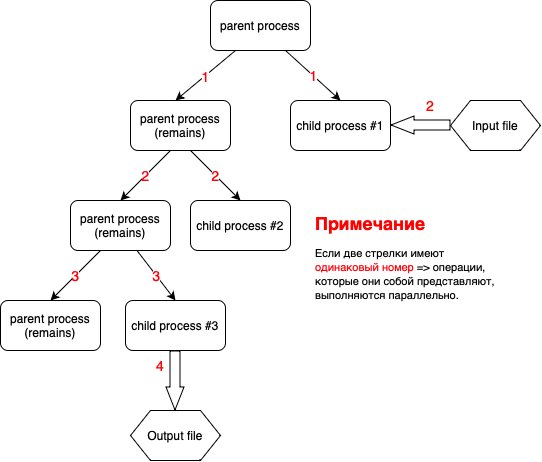

The diagram above was exported from draw.io. Its source (the exported page's mxGraphModel, read from the mxfile embedded in the PNG):
<mxGraphModel dx="587" dy="437" grid="1" gridSize="10" guides="1" tooltips="1" connect="1" arrows="1" fold="1" page="1" pageScale="1" pageWidth="827" pageHeight="1169" math="0" shadow="0">
  <root>
    <mxCell id="0" />
    <mxCell id="1" parent="0" />
    <mxCell id="Mq0ceF3pwTwVJ5jFYngf-2" value="parent process" style="rounded=1;whiteSpace=wrap;html=1;" parent="1" vertex="1">
      <mxGeometry x="260" y="150" width="100" height="50" as="geometry" />
    </mxCell>
    <mxCell id="Mq0ceF3pwTwVJ5jFYngf-3" value="parent process (remains)" style="rounded=1;whiteSpace=wrap;html=1;" parent="1" vertex="1">
      <mxGeometry x="180" y="250" width="100" height="50" as="geometry" />
    </mxCell>
    <mxCell id="Mq0ceF3pwTwVJ5jFYngf-4" value="child process #1" style="rounded=1;whiteSpace=wrap;html=1;" parent="1" vertex="1">
      <mxGeometry x="340" y="250" width="100" height="50" as="geometry" />
    </mxCell>
    <mxCell id="Mq0ceF3pwTwVJ5jFYngf-7" value="parent process (remains)" style="rounded=1;whiteSpace=wrap;html=1;" parent="1" vertex="1">
      <mxGeometry x="120" y="350" width="100" height="50" as="geometry" />
    </mxCell>
    <mxCell id="Mq0ceF3pwTwVJ5jFYngf-12" value="child process #2" style="rounded=1;whiteSpace=wrap;html=1;" parent="1" vertex="1">
      <mxGeometry x="240" y="350" width="100" height="50" as="geometry" />
    </mxCell>
    <mxCell id="Mq0ceF3pwTwVJ5jFYngf-14" value="parent process (remains)" style="rounded=1;whiteSpace=wrap;html=1;" parent="1" vertex="1">
      <mxGeometry x="50" y="450" width="100" height="50" as="geometry" />
    </mxCell>
    <mxCell id="Mq0ceF3pwTwVJ5jFYngf-16" value="child process #3" style="rounded=1;whiteSpace=wrap;html=1;" parent="1" vertex="1">
      <mxGeometry x="175" y="450" width="100" height="50" as="geometry" />
    </mxCell>
    <mxCell id="Mq0ceF3pwTwVJ5jFYngf-18" value="" style="shape=flexArrow;endArrow=classic;html=1;rounded=0;endWidth=7;endSize=7.33;" parent="1" edge="1">
      <mxGeometry width="50" height="50" relative="1" as="geometry">
        <mxPoint x="500" y="274.5" as="sourcePoint" />
        <mxPoint x="440" y="274.5" as="targetPoint" />
      </mxGeometry>
    </mxCell>
    <mxCell id="Mq0ceF3pwTwVJ5jFYngf-19" value="Input file" style="shape=hexagon;perimeter=hexagonPerimeter2;whiteSpace=wrap;html=1;fixedSize=1;" parent="1" vertex="1">
      <mxGeometry x="500" y="250" width="90" height="50" as="geometry" />
    </mxCell>
    <mxCell id="Mq0ceF3pwTwVJ5jFYngf-20" value="" style="shape=flexArrow;endArrow=classic;html=1;rounded=0;endWidth=7;endSize=7.33;" parent="1" edge="1">
      <mxGeometry width="50" height="50" relative="1" as="geometry">
        <mxPoint x="224.5" y="500" as="sourcePoint" />
        <mxPoint x="224.5" y="560" as="targetPoint" />
      </mxGeometry>
    </mxCell>
    <mxCell id="Mq0ceF3pwTwVJ5jFYngf-21" value="Output file" style="shape=hexagon;perimeter=hexagonPerimeter2;whiteSpace=wrap;html=1;fixedSize=1;" parent="1" vertex="1">
      <mxGeometry x="180" y="560" width="90" height="50" as="geometry" />
    </mxCell>
    <mxCell id="gcxo4ukiupad3vhsGi3c-1" value="" style="endArrow=classic;html=1;rounded=0;exitX=0.25;exitY=1;exitDx=0;exitDy=0;" edge="1" parent="1" source="Mq0ceF3pwTwVJ5jFYngf-2">
      <mxGeometry relative="1" as="geometry">
        <mxPoint x="275" y="200" as="sourcePoint" />
        <mxPoint x="225" y="250" as="targetPoint" />
      </mxGeometry>
    </mxCell>
    <mxCell id="gcxo4ukiupad3vhsGi3c-2" value="&lt;font style=&quot;font-size: 14px;&quot; color=&quot;#ff0008&quot;&gt;1&lt;/font&gt;" style="edgeLabel;resizable=0;html=1;align=center;verticalAlign=middle;" connectable="0" vertex="1" parent="gcxo4ukiupad3vhsGi3c-1">
      <mxGeometry relative="1" as="geometry" />
    </mxCell>
    <mxCell id="gcxo4ukiupad3vhsGi3c-3" value="" style="endArrow=classic;html=1;rounded=0;exitX=0.75;exitY=1;exitDx=0;exitDy=0;entryX=0.5;entryY=0;entryDx=0;entryDy=0;" edge="1" parent="1" source="Mq0ceF3pwTwVJ5jFYngf-2" target="Mq0ceF3pwTwVJ5jFYngf-4">
      <mxGeometry relative="1" as="geometry">
        <mxPoint x="330" y="200" as="sourcePoint" />
        <mxPoint x="270" y="250" as="targetPoint" />
      </mxGeometry>
    </mxCell>
    <mxCell id="gcxo4ukiupad3vhsGi3c-4" value="&lt;font style=&quot;font-size: 14px;&quot; color=&quot;#ff0008&quot;&gt;1&lt;/font&gt;" style="edgeLabel;resizable=0;html=1;align=center;verticalAlign=middle;" connectable="0" vertex="1" parent="gcxo4ukiupad3vhsGi3c-3">
      <mxGeometry relative="1" as="geometry" />
    </mxCell>
    <mxCell id="gcxo4ukiupad3vhsGi3c-5" value="2" style="endArrow=classic;html=1;rounded=0;exitX=0.25;exitY=1;exitDx=0;exitDy=0;entryX=0.5;entryY=0;entryDx=0;entryDy=0;" edge="1" parent="1" target="Mq0ceF3pwTwVJ5jFYngf-7">
      <mxGeometry relative="1" as="geometry">
        <mxPoint x="220" y="300" as="sourcePoint" />
        <mxPoint x="160" y="350" as="targetPoint" />
      </mxGeometry>
    </mxCell>
    <mxCell id="gcxo4ukiupad3vhsGi3c-6" value="&lt;font style=&quot;font-size: 14px;&quot; color=&quot;#ff0008&quot;&gt;2&lt;br&gt;&lt;/font&gt;" style="edgeLabel;resizable=0;html=1;align=center;verticalAlign=middle;" connectable="0" vertex="1" parent="gcxo4ukiupad3vhsGi3c-5">
      <mxGeometry relative="1" as="geometry" />
    </mxCell>
    <mxCell id="gcxo4ukiupad3vhsGi3c-8" value="" style="endArrow=classic;html=1;rounded=0;exitX=0.75;exitY=1;exitDx=0;exitDy=0;entryX=0.5;entryY=0;entryDx=0;entryDy=0;" edge="1" parent="1" target="Mq0ceF3pwTwVJ5jFYngf-12">
      <mxGeometry relative="1" as="geometry">
        <mxPoint x="240" y="300" as="sourcePoint" />
        <mxPoint x="295" y="350" as="targetPoint" />
      </mxGeometry>
    </mxCell>
    <mxCell id="gcxo4ukiupad3vhsGi3c-9" value="&lt;font style=&quot;font-size: 14px;&quot; color=&quot;#ff0008&quot;&gt;2&lt;/font&gt;" style="edgeLabel;resizable=0;html=1;align=center;verticalAlign=middle;" connectable="0" vertex="1" parent="gcxo4ukiupad3vhsGi3c-8">
      <mxGeometry relative="1" as="geometry" />
    </mxCell>
    <mxCell id="gcxo4ukiupad3vhsGi3c-10" value="&lt;font color=&quot;#ff0000&quot; style=&quot;font-size: 14px;&quot;&gt;2&lt;/font&gt;" style="text;html=1;strokeColor=none;fillColor=none;align=center;verticalAlign=middle;whiteSpace=wrap;rounded=0;" vertex="1" parent="1">
      <mxGeometry x="470" y="250" width="20" height="10" as="geometry" />
    </mxCell>
    <mxCell id="gcxo4ukiupad3vhsGi3c-11" value="" style="endArrow=classic;html=1;rounded=0;exitX=0.25;exitY=1;exitDx=0;exitDy=0;entryX=0.5;entryY=0;entryDx=0;entryDy=0;" edge="1" parent="1" target="Mq0ceF3pwTwVJ5jFYngf-14">
      <mxGeometry relative="1" as="geometry">
        <mxPoint x="150" y="400" as="sourcePoint" />
        <mxPoint x="100" y="434.9999999999999" as="targetPoint" />
      </mxGeometry>
    </mxCell>
    <mxCell id="gcxo4ukiupad3vhsGi3c-12" value="&lt;font style=&quot;font-size: 14px;&quot; color=&quot;#ff0008&quot;&gt;3&lt;br&gt;&lt;/font&gt;" style="edgeLabel;resizable=0;html=1;align=center;verticalAlign=middle;" connectable="0" vertex="1" parent="gcxo4ukiupad3vhsGi3c-11">
      <mxGeometry relative="1" as="geometry" />
    </mxCell>
    <mxCell id="gcxo4ukiupad3vhsGi3c-16" value="" style="endArrow=classic;html=1;rounded=0;exitX=0.661;exitY=0.991;exitDx=0;exitDy=0;entryX=0.5;entryY=0;entryDx=0;entryDy=0;exitPerimeter=0;" edge="1" parent="1" source="Mq0ceF3pwTwVJ5jFYngf-7" target="Mq0ceF3pwTwVJ5jFYngf-16">
      <mxGeometry relative="1" as="geometry">
        <mxPoint x="180" y="410" as="sourcePoint" />
        <mxPoint x="130" y="460" as="targetPoint" />
      </mxGeometry>
    </mxCell>
    <mxCell id="gcxo4ukiupad3vhsGi3c-17" value="&lt;font style=&quot;font-size: 14px;&quot; color=&quot;#ff0008&quot;&gt;3&lt;br&gt;&lt;/font&gt;" style="edgeLabel;resizable=0;html=1;align=center;verticalAlign=middle;" connectable="0" vertex="1" parent="gcxo4ukiupad3vhsGi3c-16">
      <mxGeometry relative="1" as="geometry" />
    </mxCell>
    <mxCell id="gcxo4ukiupad3vhsGi3c-18" value="&lt;font color=&quot;#ff0000&quot; style=&quot;font-size: 14px;&quot;&gt;4&lt;/font&gt;" style="text;html=1;strokeColor=none;fillColor=none;align=center;verticalAlign=middle;whiteSpace=wrap;rounded=0;" vertex="1" parent="1">
      <mxGeometry x="200" y="510" width="20" height="10" as="geometry" />
    </mxCell>
    <mxCell id="gcxo4ukiupad3vhsGi3c-19" value="&lt;h1 style=&quot;line-height: 50%;&quot;&gt;&lt;font color=&quot;#ff0000&quot; style=&quot;font-size: 18px;&quot;&gt;Примечание&lt;/font&gt;&lt;/h1&gt;&lt;p&gt;&lt;font style=&quot;font-size: 11px;&quot;&gt;Если две стрелки имеют &lt;font color=&quot;#ff0008&quot;&gt;одинаковый номер&lt;/font&gt; =&amp;gt; операции, которые они собой представляют, выполняются параллельно.&lt;/font&gt;&lt;/p&gt;" style="text;html=1;strokeColor=none;fillColor=none;spacing=5;spacingTop=-20;whiteSpace=wrap;overflow=hidden;rounded=0;" vertex="1" parent="1">
      <mxGeometry x="360" y="360" width="190" height="120" as="geometry" />
    </mxCell>
  </root>
</mxGraphModel>